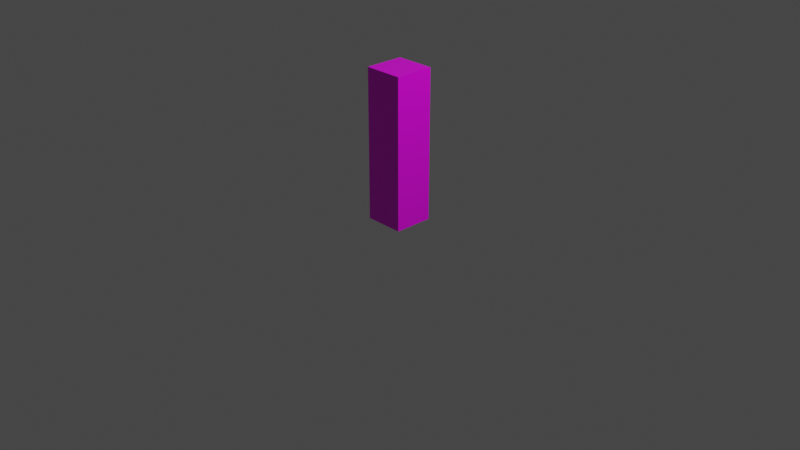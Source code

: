# Source: Auriana_Magical.blend  (saved by Blender 2.82.7; exported with 4.5.12 LTS)
import bpy
from mathutils import Matrix  # noqa: F401  (used for matrix-valued properties, if any)

bpy.ops.wm.read_factory_settings(use_empty=True)
scene = bpy.context.scene
scene.name = 'Scene'

# ---- collections
col_collection = bpy.data.collections.new('Collection'); scene.collection.children.link(col_collection)

# ---- images (referenced by path relative to the original .blend; pixels are not part of the script)
import os
ASSET_DIR = os.environ.get("B2B_ASSET_DIR", "")  # directory of the original .blend (textures are referenced by path, not embedded)
HERE = os.path.dirname(os.path.abspath(__file__))  # packed textures are extracted next to this script under _unpacked/

def load_image(name, relpath, width, height, colorspace="sRGB"):
    """Load a texture the original file referenced (path relative to the .blend, or extracted next to this script)."""
    p = next((c for c in (os.path.join(HERE, relpath), os.path.join(ASSET_DIR, relpath)) if relpath and os.path.exists(c)), "")
    if p:
        img = bpy.data.images.load(p, check_existing=True)
        img.name = name
    else:  # same state as the original file: an image datablock whose file is absent (Cycles renders it pink)
        img = bpy.data.images.new(name, width, height)
        img.source = "FILE"
        img.filepath = "//" + (relpath or name)
    img.colorspace_settings.name = colorspace
    return img
img_lolirock_auriana_magical_r90_jpg = load_image('LoliRock_Auriana_Magical_R90.jpg', 'LoliRock_Auriana_Magical_R90.jpg', 1024, 1024, 'sRGB')

# ---- materials (node trees are filled in below, after node groups)
mat_aurianamagicalmaterial = bpy.data.materials.new('AurianaMagicalMaterial')
mat_aurianamagicalmaterial.alpha_threshold = 0.0
mat_aurianamagicalmaterial.use_transparent_shadow = False
mat_aurianamagicalmaterial.line_color = (0.0, 0.0, 0.0, 1.0)

# ---- material node trees
mat_aurianamagicalmaterial.use_nodes = True; mat_aurianamagicalmaterial.node_tree.nodes.clear()
_N = mat_aurianamagicalmaterial.node_tree.nodes; _L = mat_aurianamagicalmaterial.node_tree.links
n0 = _N.new('ShaderNodeOutputMaterial'); n0.name = 'Material Output'; n0.location = (300, 300)
n1 = _N.new('ShaderNodeBsdfPrincipled'); n1.name = 'Principled BSDF'; n1.location = (10, 300)
n1.distribution = 'GGX'
n1.subsurface_method = 'BURLEY'
n1.inputs[2].default_value = 0.4
n1.inputs[3].default_value = 1.45
n1.inputs[27].default_value = (0.0, 0.0, 0.0, 1.0)
n1.inputs[28].default_value = 1.0
n2 = _N.new('ShaderNodeTexImage'); n2.name = 'Image Texture'; n2.location = (-280, 280)
n2.image = img_lolirock_auriana_magical_r90_jpg
_L.new(n1.outputs[0], n0.inputs[0])
_L.new(n2.outputs[0], n1.inputs[0])
n0.is_active_output = True

# ---- world
world_world = bpy.data.worlds.new('World'); scene.world = world_world
world_world.use_nodes = True; world_world.node_tree.nodes.clear()
_N = world_world.node_tree.nodes; _L = world_world.node_tree.links
n0 = _N.new('ShaderNodeOutputWorld'); n0.name = 'World Output'; n0.location = (300, 300)
n1 = _N.new('ShaderNodeBackground'); n1.name = 'Background'; n1.location = (10, 300)
n1.inputs[0].default_value = (0.05088, 0.05088, 0.05088, 1.0)
_L.new(n1.outputs[0], n0.inputs[0])
n0.is_active_output = True
world_world.color = (0.05088, 0.05088, 0.05088)
world_world.use_sun_shadow = False
world_world.sun_shadow_jitter_overblur = 0.0

# ---- cameras
cam_camera = bpy.data.cameras.new('Camera')
cam_camera.clip_end = 100.0
cam_camera.ortho_scale = 7.314

# ---- lights
light_light = bpy.data.lights.new('Light', 'POINT')
light_light.transmission_factor = 0.0
light_light.energy = 1000.0
light_light.shadow_soft_size = 0.1
light_light.shadow_maximum_resolution = 0.006
light_light.use_absolute_resolution = True

# ---- meshes
me_cube = bpy.data.meshes.new('Cube')
me_cube.from_pydata([(0.21, 0.21, 1.603), (0.21, 0.21, 0.003352), (0.21, -0.21, 1.603), (0.21, -0.21, 0.003352), (-0.21, 0.21, 1.603), (-0.21, 0.21, 0.003352), (-0.21, -0.21, 1.603), (-0.21, -0.21, 0.003352)], [], [(0, 4, 6, 2), (3, 2, 6, 7), (7, 6, 4, 5), (5, 1, 3, 7), (1, 0, 2, 3), (5, 4, 0, 1)])
_uv = me_cube.uv_layers.new(name='UVMap')
_uv.uv.foreach_set('vector', [0.6095, 0.7033, 0.8383, 0.7033, 0.8383, 0.8851, 0.6095, 0.8851, 0.2069, 0.7032, 0.8396, 0.7032, 0.8396, 0.9215, 0.2069, 0.9215, 0.2061, 0.2852, 0.847, 0.2852, 0.847, 0.4573, 0.2061, 0.4573, 0.1968, 0.4861, 0.5333, 0.4861, 0.5333, 0.6865, 0.1968, 0.6865, 0.2012, 0.4752, 0.8461, 0.4752, 0.8461, 0.6951, 0.2012, 0.6951, 0.2036, 0.03116, 0.847, 0.03116, 0.847, 0.2534, 0.2036, 0.2534])
me_cube.materials.append(mat_aurianamagicalmaterial)
me_cube.use_remesh_preserve_volume = False
me_cube.use_remesh_preserve_attributes = False
me_cube.use_mirror_vertex_groups = False
me_cube.update()

# ---- objects
ob_karakter_doboz = bpy.data.objects.new('Karakter Doboz', me_cube)
ob_light = bpy.data.objects.new('Light', light_light)
ob_camera = bpy.data.objects.new('Camera', cam_camera)

# ---- transforms, parenting, visibility, modifiers, constraints
ob_karakter_doboz.location = (0.0, 0.0, 0.0)
ob_karakter_doboz.lock_rotations_4d = False
ob_karakter_doboz.empty_display_type = 'ARROWS'
ob_karakter_doboz.lineart.crease_threshold = 0.0
ob_light.location = (4.076, 1.005, 5.904)
ob_light.rotation_euler = (0.6503, 0.05522, 1.866)
ob_light.lock_rotations_4d = False
ob_light.empty_display_type = 'ARROWS'
ob_light.color = (0.0, 0.0, 0.0, 0.0)
ob_light.lineart.crease_threshold = 0.0
ob_camera.location = (7.359, -6.926, 4.958)
ob_camera.rotation_euler = (1.109, 0.0, 0.8149)
ob_camera.lock_rotations_4d = False
ob_camera.empty_display_type = 'ARROWS'
ob_camera.color = (0.0, 0.0, 0.0, 0.0)
ob_camera.display_type = 'WIRE'
ob_camera.lineart.crease_threshold = 0.0

# ---- collection membership
col_collection.objects.link(ob_karakter_doboz)
col_collection.objects.link(ob_light)
col_collection.objects.link(ob_camera)

# ---- scene / render settings (as saved in the file)
scene.camera = ob_camera
scene.frame_start = 1; scene.frame_end = 250; scene.frame_set(1)
scene.render.engine = 'BLENDER_EEVEE_NEXT'
scene.cycles.use_denoising = False
scene.cycles.samples = 128
scene.cycles.sampling_pattern = 'TABULATED_SOBOL'
scene.cycles.use_adaptive_sampling = False
scene.cycles.use_light_tree = False
scene.view_settings.view_transform = 'Filmic'
bpy.context.view_layer.update()
